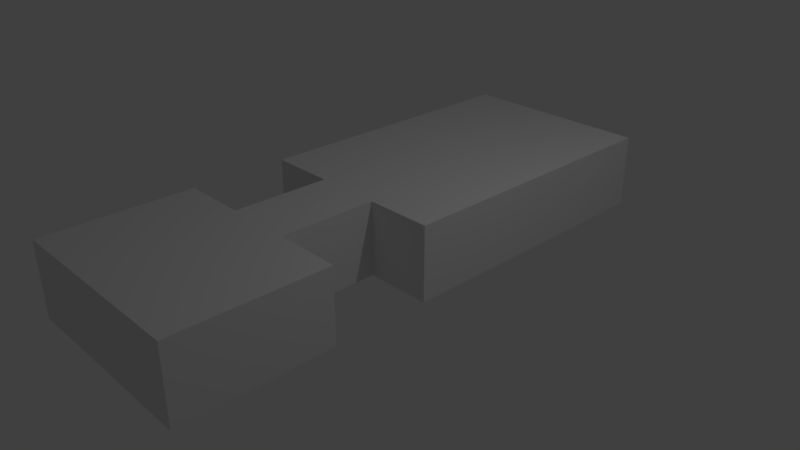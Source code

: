 # Source: UrBoard.blend  (saved by Blender 2.79.0; exported with 4.5.12 LTS)
import bpy
from mathutils import Matrix  # noqa: F401  (used for matrix-valued properties, if any)

bpy.ops.wm.read_factory_settings(use_empty=True)
scene = bpy.context.scene
scene.name = 'Scene'

# ---- collections
col_collection_1 = bpy.data.collections.new('Collection 1'); scene.collection.children.link(col_collection_1)

# ---- materials (node trees are filled in below, after node groups)
mat_material = bpy.data.materials.new('Material')
mat_material.alpha_threshold = 0.0
mat_material.use_transparent_shadow = False
mat_material.roughness = 0.5
mat_material.line_color = (0.0, 0.0, 0.0, 1.0)

# ---- material node trees

# ---- world
world_world = bpy.data.worlds.new('World'); scene.world = world_world
world_world.color = (0.05088, 0.05088, 0.05088)
world_world.use_sun_shadow = False
world_world.sun_shadow_jitter_overblur = 0.0
world_world.cycles.sampling_method = 'MANUAL'

# ---- cameras
cam_camera = bpy.data.cameras.new('Camera')
cam_camera.clip_end = 100.0
cam_camera.lens = 35.0
cam_camera.sensor_width = 32.0
cam_camera.sensor_height = 18.0
cam_camera.ortho_scale = 7.314
cam_camera.dof.focus_distance = 0.0
cam_camera.dof.aperture_fstop = 128.0

# ---- lights
light_lamp = bpy.data.lights.new('Lamp', 'POINT')
light_lamp.transmission_factor = 0.0
light_lamp.cutoff_distance = 30.0
light_lamp.energy = 100.0
light_lamp.shadow_buffer_clip_start = 1.001
light_lamp.shadow_soft_size = 0.1
light_lamp.shadow_maximum_resolution = 0.006
light_lamp.use_absolute_resolution = True

# ---- meshes
me_cube = bpy.data.meshes.new('Cube')
me_cube.from_pydata([(1.0, 0.9166, -1.0), (1.0, -0.9118, -1.0), (-1.0, -0.9118, -1.0), (-1.0, 0.9166, -1.0), (0.9203, 0.8649, 1.0), (0.9203, -0.8601, 1.0), (-0.9166, -0.8601, 1.0), (-0.9166, 0.8649, 1.0), (1.0, 0.6074, -1.0), (1.0, 0.3902, -1.0), (1.0, 0.1666, -1.0), (1.0, -0.08338, -1.0), (1.0, -0.4118, -1.0), (1.0, -0.6618, -1.0), (-1.0, -0.6618, -1.0), (-1.0, -0.4118, -1.0), (-1.0, -0.08338, -1.0), (-1.0, 0.1666, -1.0), (-1.0, 0.3902, -1.0), (-1.0, 0.6074, -1.0), (0.9203, 0.6074, 1.0), (0.9203, 0.3902, 1.0), (0.9203, 0.1666, 1.0), (0.9203, -0.03172, 1.0), (0.9203, -0.4635, 1.0), (0.9203, -0.6618, 1.0), (-0.9166, -0.6618, 1.0), (-0.9166, -0.4635, 1.0), (-0.9166, -0.03172, 1.0), (-0.9166, 0.1666, 1.0), (-0.9166, 0.3902, 1.0), (-0.9166, 0.6074, 1.0), (0.2821, 0.9166, -1.0), (-0.2699, 0.9166, -1.0), (0.2821, -0.9118, -1.0), (-0.2699, -0.9118, -1.0), (0.2821, 0.8649, 1.0), (-0.2699, 0.8649, 1.0), (0.2821, -0.8601, 1.0), (-0.2699, -0.8601, 1.0), (-0.2699, 0.6074, 1.0), (0.2821, 0.6074, 1.0), (-0.2699, 0.3902, 1.0), (0.2821, 0.3902, 1.0), (-0.2699, 0.1666, 1.0), (0.2821, 0.1666, 1.0), (-0.2699, -0.03172, 1.0), (0.2821, -0.03172, 1.0), (-0.3333, -0.25, 1.0), (0.2821, -0.25, 1.0), (-0.2699, -0.4635, 1.0), (0.2821, -0.4635, 1.0), (-0.2699, -0.6618, 1.0), (0.2821, -0.6618, 1.0), (0.3333, -0.08338, -1.0), (-0.3333, -0.08338, -1.0), (0.3333, -0.25, -1.0), (-0.3333, -0.25, -1.0), (0.3333, -0.4118, -1.0), (-0.3333, -0.4118, -1.0), (1.0, 0.9166, 0.8), (1.0, -0.9118, 0.8), (-1.0, -0.9118, 0.8), (-1.0, 0.9166, 0.8), (0.3333, -0.08338, 0.8), (0.3333, -0.25, 0.8), (-0.3333, -0.4118, 0.8), (-0.3333, -0.25, 0.8), (-1.0, -0.6618, 0.8), (-1.0, -0.4118, 0.8), (-1.0, -0.08338, 0.8), (-1.0, 0.1666, 0.8), (-1.0, 0.3902, 0.8), (-1.0, 0.6074, 0.8), (1.0, 0.6074, 0.8), (1.0, 0.3902, 0.8), (1.0, 0.1666, 0.8), (1.0, -0.08338, 0.8), (1.0, -0.4118, 0.8), (1.0, -0.6618, 0.8), (0.3333, -0.4118, 0.8), (-0.3333, -0.08338, 0.8), (0.2821, 0.9166, 0.8), (-0.2699, 0.9166, 0.8), (0.2821, -0.9118, 0.8), (-0.2699, -0.9118, 0.8), (1.0, -0.6618, 1.0), (1.0, -0.9118, 1.0), (-0.2699, 0.9166, 1.0), (-1.0, 0.9166, 1.0), (-0.2699, -0.9118, 1.0), (-1.0, -0.9118, 1.0), (-1.0, 0.6074, 1.0), (1.0, 0.9166, 1.0), (1.0, 0.6074, 1.0), (1.0, 0.3902, 1.0), (1.0, 0.1666, 1.0), (1.0, -0.08338, 1.0), (1.0, -0.4118, 1.0), (-1.0, -0.6618, 1.0), (-1.0, -0.4118, 1.0), (-1.0, -0.08338, 1.0), (-1.0, 0.1666, 1.0), (-1.0, 0.3902, 1.0), (0.3333, -0.08338, 1.0), (0.3333, -0.4118, 1.0), (0.2821, 0.9166, 1.0), (0.2821, -0.9118, 1.0), (-0.3333, -0.08338, 1.0), (-0.3333, -0.4118, 1.0), (0.3333, -0.25, 1.0), (-0.2699, -0.25, 1.0), (0.9716, -0.6618, 1.0), (0.9716, -0.8834, 1.0), (-0.9716, 0.8882, 1.0), (-0.2699, 0.8882, 1.0), (-0.2699, -0.8834, 1.0), (-0.9716, -0.8834, 1.0), (-0.9716, 0.6074, 1.0), (0.9716, 0.8882, 1.0), (0.9716, 0.6074, 1.0), (0.9716, 0.3902, 1.0), (0.9716, 0.1666, 1.0), (0.9716, -0.05497, 1.0), (0.9716, -0.4402, 1.0), (-0.9716, -0.6618, 1.0), (-0.9716, -0.4402, 1.0), (-0.9716, -0.05497, 1.0), (-0.9716, 0.1666, 1.0), (-0.9716, 0.3902, 1.0), (0.3049, -0.05497, 1.0), (0.3049, -0.4402, 1.0), (0.2821, 0.8882, 1.0), (0.2821, -0.8834, 1.0), (-0.3049, -0.05497, 1.0), (-0.3049, -0.4402, 1.0), (0.3049, -0.25, 1.0), (-0.3049, -0.25, 1.0)], [], [(52, 26, 6, 39), (79, 86, 87, 61), (85, 90, 91, 62), (73, 92, 89, 63), (83, 33, 3, 63), (62, 91, 99, 68), (68, 99, 100, 69), (66, 109, 48, 67), (70, 101, 102, 71), (71, 102, 103, 72), (72, 103, 92, 73), (60, 93, 94, 74), (74, 94, 95, 75), (75, 95, 96, 76), (76, 96, 97, 77), (64, 77, 97, 104), (78, 98, 86, 79), (37, 7, 31, 40), (40, 31, 30, 42), (42, 30, 29, 44), (44, 29, 28, 46), (70, 81, 108, 101), (67, 48, 108, 81), (50, 27, 26, 52), (66, 69, 100, 109), (78, 12, 58, 80), (24, 51, 53, 25), (51, 50, 52, 53), (65, 80, 58, 56), (49, 111, 50, 51), (64, 65, 56, 54), (47, 46, 111, 49), (22, 45, 47, 23), (45, 44, 46, 47), (21, 43, 45, 22), (43, 42, 44, 45), (20, 41, 43, 21), (41, 40, 42, 43), (4, 36, 41, 20), (36, 37, 40, 41), (60, 0, 32, 82), (82, 32, 33, 83), (61, 87, 107, 84), (84, 107, 90, 85), (25, 53, 38, 5), (53, 52, 39, 38), (34, 84, 85, 35), (1, 61, 84, 34), (106, 82, 83, 88), (93, 60, 82, 106), (104, 110, 65, 64), (110, 105, 80, 65), (98, 78, 80, 105), (59, 15, 69, 66), (57, 67, 81, 55), (16, 55, 81, 70), (12, 78, 79, 13), (54, 11, 77, 64), (10, 76, 77, 11), (9, 75, 76, 10), (8, 74, 75, 9), (0, 60, 74, 8), (18, 72, 73, 19), (17, 71, 72, 18), (16, 70, 71, 17), (59, 66, 67, 57), (14, 68, 69, 15), (2, 62, 68, 14), (88, 83, 63, 89), (19, 73, 63, 3), (35, 85, 62, 2), (13, 79, 61, 1), (112, 113, 87, 86), (114, 115, 88, 89), (116, 117, 91, 90), (118, 114, 89, 92), (119, 120, 94, 93), (120, 121, 95, 94), (121, 122, 96, 95), (122, 123, 97, 96), (124, 112, 86, 98), (117, 125, 99, 91), (125, 126, 100, 99), (127, 128, 102, 101), (128, 129, 103, 102), (129, 118, 92, 103), (123, 130, 104, 97), (131, 124, 98, 105), (132, 119, 93, 106), (115, 132, 106, 88), (113, 133, 107, 87), (133, 116, 90, 107), (134, 127, 101, 108), (126, 135, 109, 100), (136, 131, 105, 110), (135, 137, 48, 109), (130, 136, 110, 104), (137, 134, 108, 48), (111, 46, 134, 137), (47, 49, 136, 130), (50, 111, 137, 135), (49, 51, 131, 136), (27, 50, 135, 126), (46, 28, 127, 134), (38, 39, 116, 133), (5, 38, 133, 113), (37, 36, 132, 115), (36, 4, 119, 132), (51, 24, 124, 131), (23, 47, 130, 123), (30, 31, 118, 129), (29, 30, 129, 128), (28, 29, 128, 127), (26, 27, 126, 125), (6, 26, 125, 117), (24, 25, 112, 124), (22, 23, 123, 122), (21, 22, 122, 121), (20, 21, 121, 120), (4, 20, 120, 119), (31, 7, 114, 118), (39, 6, 117, 116), (7, 37, 115, 114), (25, 5, 113, 112)])
me_cube.materials.append(mat_material)
me_cube.use_remesh_preserve_volume = False
me_cube.use_remesh_preserve_attributes = False
me_cube.use_mirror_vertex_groups = False
me_cube.update()

# ---- objects
ob_cube = bpy.data.objects.new('Cube', me_cube)
ob_lamp = bpy.data.objects.new('Lamp', light_lamp)
ob_camera = bpy.data.objects.new('Camera', cam_camera)

# ---- transforms, parenting, visibility, modifiers, constraints
ob_cube.location = (0.0, 0.0, 0.5)
ob_cube.scale = (1.333, 4.0, 0.5)
ob_cube.lock_rotations_4d = False
ob_cube.empty_display_type = 'ARROWS'
ob_cube.lineart.crease_threshold = 0.0
ob_lamp.location = (4.076, 1.005, 5.904)
ob_lamp.rotation_euler = (0.6503, 0.05522, 1.866)
ob_lamp.lock_rotations_4d = False
ob_lamp.empty_display_type = 'ARROWS'
ob_lamp.color = (0.0, 0.0, 0.0, 0.0)
ob_lamp.lineart.crease_threshold = 0.0
ob_camera.location = (7.481, -6.508, 5.344)
ob_camera.rotation_euler = (1.109, 0.0, 0.8149)
ob_camera.lock_rotations_4d = False
ob_camera.empty_display_type = 'ARROWS'
ob_camera.color = (0.0, 0.0, 0.0, 0.0)
ob_camera.display_type = 'WIRE'
ob_camera.lineart.crease_threshold = 0.0

# ---- collection membership
col_collection_1.objects.link(ob_cube)
col_collection_1.objects.link(ob_lamp)
col_collection_1.objects.link(ob_camera)

# ---- scene / render settings (as saved in the file)
scene.camera = ob_camera
scene.frame_start = 1; scene.frame_end = 250; scene.frame_set(5)
scene.render.engine = 'BLENDER_EEVEE_NEXT'
scene.render.resolution_percentage = 50
scene.render.dither_intensity = 0.0
scene.cycles.use_denoising = False
scene.cycles.samples = 128
scene.cycles.sampling_pattern = 'TABULATED_SOBOL'
scene.cycles.use_adaptive_sampling = False
scene.cycles.use_light_tree = False
scene.cycles.blur_glossy = 0.0
scene.cycles.sample_clamp_indirect = 0.0
scene.view_settings.view_transform = 'Standard'
bpy.context.view_layer.update()

